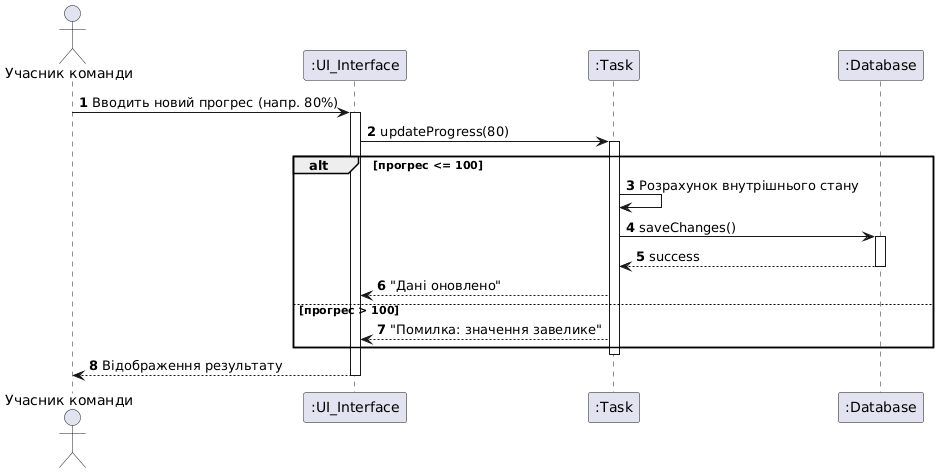

The diagram above was rendered by PlantUML. Its source (embedded in the PNG):
@startuml
autonumber
actor "Учасник команди" as User
participant ":UI_Interface" as UI
participant ":Task" as T
participant ":Database" as DB

User -> UI : Вводить новий прогрес (напр. 80%)
activate UI

UI -> T : updateProgress(80)
activate T

alt прогрес <= 100
    T -> T : Розрахунок внутрішнього стану
    T -> DB : saveChanges()
    activate DB
    DB --> T : success
    deactivate DB
    
    T --> UI : "Дані оновлено"
else прогрес > 100
    T --> UI : "Помилка: значення завелике"
end
deactivate T

UI --> User : Відображення результату
deactivate UI
@enduml